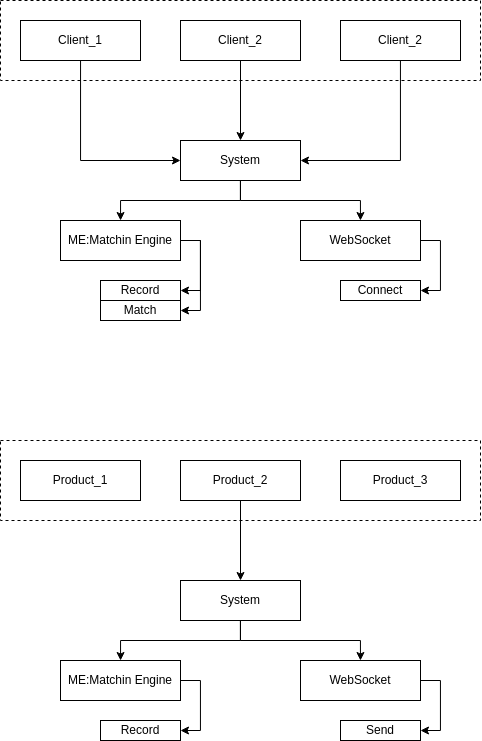

The diagram above was exported from draw.io. Its source (the exported page's mxGraphModel, read from the mxfile embedded in the PNG):
<mxGraphModel dx="829" dy="992" grid="1" gridSize="10" guides="1" tooltips="1" connect="1" arrows="1" fold="1" page="1" pageScale="1" pageWidth="850" pageHeight="1100" math="0" shadow="0">
  <root>
    <mxCell id="0" />
    <mxCell id="1" parent="0" />
    <mxCell id="-De1HTk-nKf7eVAS1qph-38" style="edgeStyle=orthogonalEdgeStyle;rounded=0;orthogonalLoop=1;jettySize=auto;html=1;" edge="1" parent="1" source="-De1HTk-nKf7eVAS1qph-1" target="-De1HTk-nKf7eVAS1qph-21">
      <mxGeometry relative="1" as="geometry">
        <Array as="points">
          <mxPoint x="260" y="180" />
        </Array>
      </mxGeometry>
    </mxCell>
    <mxCell id="-De1HTk-nKf7eVAS1qph-1" value="Client_1" style="whiteSpace=wrap;html=1;" vertex="1" parent="1">
      <mxGeometry x="200" y="40" width="120" height="40" as="geometry" />
    </mxCell>
    <mxCell id="-De1HTk-nKf7eVAS1qph-39" style="edgeStyle=orthogonalEdgeStyle;rounded=0;orthogonalLoop=1;jettySize=auto;html=1;" edge="1" parent="1" source="-De1HTk-nKf7eVAS1qph-4" target="-De1HTk-nKf7eVAS1qph-21">
      <mxGeometry relative="1" as="geometry" />
    </mxCell>
    <mxCell id="-De1HTk-nKf7eVAS1qph-4" value="Client_2" style="whiteSpace=wrap;html=1;" vertex="1" parent="1">
      <mxGeometry x="360" y="40" width="120" height="40" as="geometry" />
    </mxCell>
    <mxCell id="-De1HTk-nKf7eVAS1qph-9" style="edgeStyle=orthogonalEdgeStyle;rounded=0;orthogonalLoop=1;jettySize=auto;html=1;" edge="1" parent="1" source="-De1HTk-nKf7eVAS1qph-7" target="-De1HTk-nKf7eVAS1qph-8">
      <mxGeometry relative="1" as="geometry" />
    </mxCell>
    <mxCell id="-De1HTk-nKf7eVAS1qph-7" value="Product_2" style="whiteSpace=wrap;html=1;" vertex="1" parent="1">
      <mxGeometry x="360" y="480" width="120" height="40" as="geometry" />
    </mxCell>
    <mxCell id="-De1HTk-nKf7eVAS1qph-29" value="" style="edgeStyle=orthogonalEdgeStyle;rounded=0;orthogonalLoop=1;jettySize=auto;html=1;" edge="1" parent="1" source="-De1HTk-nKf7eVAS1qph-8" target="-De1HTk-nKf7eVAS1qph-28">
      <mxGeometry relative="1" as="geometry" />
    </mxCell>
    <mxCell id="-De1HTk-nKf7eVAS1qph-49" style="edgeStyle=orthogonalEdgeStyle;rounded=0;orthogonalLoop=1;jettySize=auto;html=1;" edge="1" parent="1" source="-De1HTk-nKf7eVAS1qph-8" target="-De1HTk-nKf7eVAS1qph-48">
      <mxGeometry relative="1" as="geometry" />
    </mxCell>
    <mxCell id="-De1HTk-nKf7eVAS1qph-8" value="System" style="whiteSpace=wrap;html=1;" vertex="1" parent="1">
      <mxGeometry x="360" y="600" width="120" height="40" as="geometry" />
    </mxCell>
    <mxCell id="-De1HTk-nKf7eVAS1qph-12" value="" style="endArrow=none;dashed=1;html=1;rounded=0;" edge="1" parent="1">
      <mxGeometry width="50" height="50" relative="1" as="geometry">
        <mxPoint x="180" y="20" as="sourcePoint" />
        <mxPoint x="180" y="20" as="targetPoint" />
        <Array as="points">
          <mxPoint x="660" y="20" />
          <mxPoint x="660" y="100" />
          <mxPoint x="180" y="100" />
        </Array>
      </mxGeometry>
    </mxCell>
    <mxCell id="-De1HTk-nKf7eVAS1qph-37" style="edgeStyle=orthogonalEdgeStyle;rounded=0;orthogonalLoop=1;jettySize=auto;html=1;" edge="1" parent="1" source="-De1HTk-nKf7eVAS1qph-13" target="-De1HTk-nKf7eVAS1qph-21">
      <mxGeometry relative="1" as="geometry">
        <Array as="points">
          <mxPoint x="580" y="180" />
        </Array>
      </mxGeometry>
    </mxCell>
    <mxCell id="-De1HTk-nKf7eVAS1qph-13" value="Client_2" style="whiteSpace=wrap;html=1;" vertex="1" parent="1">
      <mxGeometry x="520" y="40" width="120" height="40" as="geometry" />
    </mxCell>
    <mxCell id="-De1HTk-nKf7eVAS1qph-43" style="edgeStyle=orthogonalEdgeStyle;rounded=0;orthogonalLoop=1;jettySize=auto;html=1;" edge="1" parent="1" source="-De1HTk-nKf7eVAS1qph-21" target="-De1HTk-nKf7eVAS1qph-41">
      <mxGeometry relative="1" as="geometry" />
    </mxCell>
    <mxCell id="-De1HTk-nKf7eVAS1qph-55" style="edgeStyle=orthogonalEdgeStyle;rounded=0;orthogonalLoop=1;jettySize=auto;html=1;" edge="1" parent="1" source="-De1HTk-nKf7eVAS1qph-21" target="-De1HTk-nKf7eVAS1qph-54">
      <mxGeometry relative="1" as="geometry" />
    </mxCell>
    <mxCell id="-De1HTk-nKf7eVAS1qph-21" value="System" style="whiteSpace=wrap;html=1;" vertex="1" parent="1">
      <mxGeometry x="360" y="160" width="120" height="40" as="geometry" />
    </mxCell>
    <mxCell id="-De1HTk-nKf7eVAS1qph-26" value="Record" style="whiteSpace=wrap;html=1;" vertex="1" parent="1">
      <mxGeometry x="280" y="740" width="80" height="20" as="geometry" />
    </mxCell>
    <mxCell id="-De1HTk-nKf7eVAS1qph-35" style="edgeStyle=orthogonalEdgeStyle;rounded=0;orthogonalLoop=1;jettySize=auto;html=1;" edge="1" parent="1" source="-De1HTk-nKf7eVAS1qph-28" target="-De1HTk-nKf7eVAS1qph-30">
      <mxGeometry relative="1" as="geometry">
        <Array as="points">
          <mxPoint x="620" y="700" />
          <mxPoint x="620" y="750" />
        </Array>
      </mxGeometry>
    </mxCell>
    <mxCell id="-De1HTk-nKf7eVAS1qph-28" value="WebSocket" style="whiteSpace=wrap;html=1;" vertex="1" parent="1">
      <mxGeometry x="480" y="680" width="120" height="40" as="geometry" />
    </mxCell>
    <mxCell id="-De1HTk-nKf7eVAS1qph-30" value="Send" style="whiteSpace=wrap;html=1;" vertex="1" parent="1">
      <mxGeometry x="520" y="740" width="80" height="20" as="geometry" />
    </mxCell>
    <mxCell id="-De1HTk-nKf7eVAS1qph-40" style="edgeStyle=orthogonalEdgeStyle;rounded=0;orthogonalLoop=1;jettySize=auto;html=1;" edge="1" parent="1" source="-De1HTk-nKf7eVAS1qph-41" target="-De1HTk-nKf7eVAS1qph-42">
      <mxGeometry relative="1" as="geometry">
        <Array as="points">
          <mxPoint x="620" y="260" />
          <mxPoint x="620" y="310" />
        </Array>
      </mxGeometry>
    </mxCell>
    <mxCell id="-De1HTk-nKf7eVAS1qph-41" value="WebSocket" style="whiteSpace=wrap;html=1;" vertex="1" parent="1">
      <mxGeometry x="480" y="240" width="120" height="40" as="geometry" />
    </mxCell>
    <mxCell id="-De1HTk-nKf7eVAS1qph-42" value="Connect" style="whiteSpace=wrap;html=1;" vertex="1" parent="1">
      <mxGeometry x="520" y="300" width="80" height="20" as="geometry" />
    </mxCell>
    <mxCell id="-De1HTk-nKf7eVAS1qph-51" style="edgeStyle=orthogonalEdgeStyle;rounded=0;orthogonalLoop=1;jettySize=auto;html=1;" edge="1" parent="1" source="-De1HTk-nKf7eVAS1qph-48" target="-De1HTk-nKf7eVAS1qph-26">
      <mxGeometry relative="1" as="geometry">
        <Array as="points">
          <mxPoint x="380" y="699.9999999999998" />
          <mxPoint x="380" y="750" />
        </Array>
      </mxGeometry>
    </mxCell>
    <mxCell id="-De1HTk-nKf7eVAS1qph-48" value="ME:&lt;span style=&quot;background-color: transparent; color: light-dark(rgb(0, 0, 0), rgb(255, 255, 255));&quot;&gt;Matchin Engine&lt;/span&gt;" style="whiteSpace=wrap;html=1;" vertex="1" parent="1">
      <mxGeometry x="240" y="680" width="120" height="40" as="geometry" />
    </mxCell>
    <mxCell id="-De1HTk-nKf7eVAS1qph-52" value="Record" style="whiteSpace=wrap;html=1;" vertex="1" parent="1">
      <mxGeometry x="280" y="300" width="80" height="20" as="geometry" />
    </mxCell>
    <mxCell id="-De1HTk-nKf7eVAS1qph-53" style="edgeStyle=orthogonalEdgeStyle;rounded=0;orthogonalLoop=1;jettySize=auto;html=1;" edge="1" parent="1" source="-De1HTk-nKf7eVAS1qph-54" target="-De1HTk-nKf7eVAS1qph-52">
      <mxGeometry relative="1" as="geometry">
        <Array as="points">
          <mxPoint x="380" y="259.9999999999998" />
          <mxPoint x="380" y="310" />
        </Array>
      </mxGeometry>
    </mxCell>
    <mxCell id="-De1HTk-nKf7eVAS1qph-57" style="edgeStyle=orthogonalEdgeStyle;rounded=0;orthogonalLoop=1;jettySize=auto;html=1;" edge="1" parent="1" source="-De1HTk-nKf7eVAS1qph-54" target="-De1HTk-nKf7eVAS1qph-56">
      <mxGeometry relative="1" as="geometry">
        <Array as="points">
          <mxPoint x="380" y="260" />
          <mxPoint x="380" y="330" />
        </Array>
      </mxGeometry>
    </mxCell>
    <mxCell id="-De1HTk-nKf7eVAS1qph-54" value="ME:&lt;span style=&quot;background-color: transparent; color: light-dark(rgb(0, 0, 0), rgb(255, 255, 255));&quot;&gt;Matchin Engine&lt;/span&gt;" style="whiteSpace=wrap;html=1;" vertex="1" parent="1">
      <mxGeometry x="240" y="240" width="120" height="40" as="geometry" />
    </mxCell>
    <mxCell id="-De1HTk-nKf7eVAS1qph-56" value="Match" style="whiteSpace=wrap;html=1;" vertex="1" parent="1">
      <mxGeometry x="280" y="320" width="80" height="20" as="geometry" />
    </mxCell>
    <mxCell id="-De1HTk-nKf7eVAS1qph-58" value="" style="endArrow=none;dashed=1;html=1;rounded=0;" edge="1" parent="1">
      <mxGeometry width="50" height="50" relative="1" as="geometry">
        <mxPoint x="180" y="460" as="sourcePoint" />
        <mxPoint x="180" y="460" as="targetPoint" />
        <Array as="points">
          <mxPoint x="660" y="460" />
          <mxPoint x="660" y="540" />
          <mxPoint x="180" y="540" />
        </Array>
      </mxGeometry>
    </mxCell>
    <mxCell id="-De1HTk-nKf7eVAS1qph-59" value="Product_3" style="whiteSpace=wrap;html=1;" vertex="1" parent="1">
      <mxGeometry x="520" y="480" width="120" height="40" as="geometry" />
    </mxCell>
    <mxCell id="-De1HTk-nKf7eVAS1qph-60" value="Product_1" style="whiteSpace=wrap;html=1;" vertex="1" parent="1">
      <mxGeometry x="200" y="480" width="120" height="40" as="geometry" />
    </mxCell>
  </root>
</mxGraphModel>